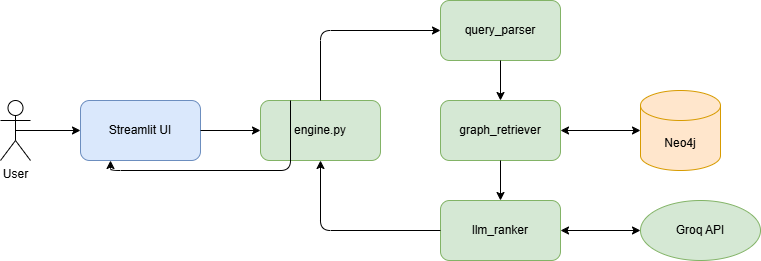

The diagram above was exported from draw.io. Its source (the exported page's mxGraphModel, read from the mxfile embedded in the PNG):
<mxGraphModel dx="1022" dy="564" grid="1" gridSize="10" guides="1" tooltips="1" connect="1" arrows="1" fold="1" page="1" pageScale="1" pageWidth="827" pageHeight="1169" math="0" shadow="0">
  <root>
    <mxCell id="0" />
    <mxCell id="1" parent="0" />
    <mxCell id="2" parent="1" style="shape=umlActor;verticalLabelPosition=bottom;verticalAlign=top;html=1;outlineConnect=0;" value="User" vertex="1">
      <mxGeometry height="60" width="30" x="40" y="210" as="geometry" />
    </mxCell>
    <mxCell id="3" parent="1" style="rounded=1;whiteSpace=wrap;html=1;fillColor=#dae8fc;strokeColor=#6c8ebf;" value="Streamlit UI" vertex="1">
      <mxGeometry height="60" width="120" x="120" y="210" as="geometry" />
    </mxCell>
    <mxCell id="4" parent="1" style="rounded=1;whiteSpace=wrap;html=1;fillColor=#d5e8d4;strokeColor=#82b366;" value="engine.py" vertex="1">
      <mxGeometry height="60" width="120" x="300" y="210" as="geometry" />
    </mxCell>
    <mxCell id="5" parent="1" style="rounded=1;whiteSpace=wrap;html=1;fillColor=#d5e8d4;strokeColor=#82b366;" value="query_parser" vertex="1">
      <mxGeometry height="60" width="120" x="480" y="110" as="geometry" />
    </mxCell>
    <mxCell id="6" parent="1" style="rounded=1;whiteSpace=wrap;html=1;fillColor=#d5e8d4;strokeColor=#82b366;" value="graph_retriever" vertex="1">
      <mxGeometry height="60" width="120" x="480" y="210" as="geometry" />
    </mxCell>
    <mxCell id="7" parent="1" style="rounded=1;whiteSpace=wrap;html=1;fillColor=#d5e8d4;strokeColor=#82b366;" value="llm_ranker" vertex="1">
      <mxGeometry height="60" width="120" x="480" y="310" as="geometry" />
    </mxCell>
    <mxCell id="8" parent="1" style="shape=cylinder3;whiteSpace=wrap;html=1;boundedLbl=1;backgroundOutline=1;size=15;fillColor=#ffe6cc;strokeColor=#d79b00;" value="Neo4j" vertex="1">
      <mxGeometry height="80" width="80" x="680" y="200" as="geometry" />
    </mxCell>
    <mxCell id="9" parent="1" style="ellipse;whiteSpace=wrap;html=1;fillColor=#d5e8d4;strokeColor=#82b366;" value="Groq API" vertex="1">
      <mxGeometry height="60" width="120" x="680" y="310" as="geometry" />
    </mxCell>
    <mxCell id="10" edge="1" parent="1" source="2" style="endArrow=classic;html=1;exitX=0.5;exitY=0.5;exitDx=0;exitDy=0;exitPerimeter=0;entryX=0;entryY=0.5;entryDx=0;entryDy=0;" target="3" value="">
      <mxGeometry height="50" relative="1" width="50" as="geometry" />
    </mxCell>
    <mxCell id="11" edge="1" parent="1" source="3" style="endArrow=classic;html=1;exitX=1;exitY=0.5;exitDx=0;exitDy=0;entryX=0;entryY=0.5;entryDx=0;entryDy=0;" target="4" value="">
      <mxGeometry height="50" relative="1" width="50" as="geometry" />
    </mxCell>
    <mxCell id="12" edge="1" parent="1" source="4" style="endArrow=classic;html=1;exitX=0.5;exitY=0;exitDx=0;exitDy=0;entryX=0;entryY=0.5;entryDx=0;entryDy=0;" target="5" value="">
      <mxGeometry height="50" relative="1" width="50" as="geometry">
        <Array as="points">
          <mxPoint x="360" y="140" />
        </Array>
        <mxPoint x="360" y="200" as="sourcePoint" />
      </mxGeometry>
    </mxCell>
    <mxCell id="13" edge="1" parent="1" source="5" style="endArrow=classic;html=1;exitX=0.5;exitY=1;exitDx=0;exitDy=0;entryX=0.5;entryY=0;entryDx=0;entryDy=0;" target="6" value="">
      <mxGeometry height="50" relative="1" width="50" as="geometry" />
    </mxCell>
    <mxCell id="14" edge="1" parent="1" source="6" style="endArrow=classic;startArrow=classic;html=1;exitX=1;exitY=0.5;exitDx=0;exitDy=0;entryX=0;entryY=0.5;entryDx=0;entryDy=0;entryPerimeter=0;" target="8" value="">
      <mxGeometry height="50" relative="1" width="50" as="geometry" />
    </mxCell>
    <mxCell id="15" edge="1" parent="1" source="6" style="endArrow=classic;html=1;exitX=0.5;exitY=1;exitDx=0;exitDy=0;entryX=0.5;entryY=0;entryDx=0;entryDy=0;" target="7" value="">
      <mxGeometry height="50" relative="1" width="50" as="geometry" />
    </mxCell>
    <mxCell id="16" edge="1" parent="1" source="7" style="endArrow=classic;startArrow=classic;html=1;exitX=1;exitY=0.5;exitDx=0;exitDy=0;entryX=0;entryY=0.5;entryDx=0;entryDy=0;" target="9" value="">
      <mxGeometry height="50" relative="1" width="50" as="geometry" />
    </mxCell>
    <mxCell id="17" edge="1" parent="1" source="7" style="endArrow=classic;html=1;exitX=0;exitY=0.5;exitDx=0;exitDy=0;entryX=0.5;entryY=1;entryDx=0;entryDy=0;" target="4" value="">
      <mxGeometry height="50" relative="1" width="50" as="geometry">
        <Array as="points">
          <mxPoint x="360" y="340" />
        </Array>
      </mxGeometry>
    </mxCell>
    <mxCell id="18" edge="1" parent="1" source="4" style="endArrow=classic;html=1;exitX=0.25;exitY=0;exitDx=0;exitDy=0;entryX=0.25;entryY=1;entryDx=0;entryDy=0;" target="3" value="">
      <mxGeometry height="50" relative="1" width="50" as="geometry">
        <Array as="points">
          <mxPoint x="330" y="280" />
          <mxPoint x="150" y="280" />
        </Array>
        <mxPoint x="300" y="260" as="sourcePoint" />
        <mxPoint x="240" y="260" as="targetPoint" />
      </mxGeometry>
    </mxCell>
  </root>
</mxGraphModel>